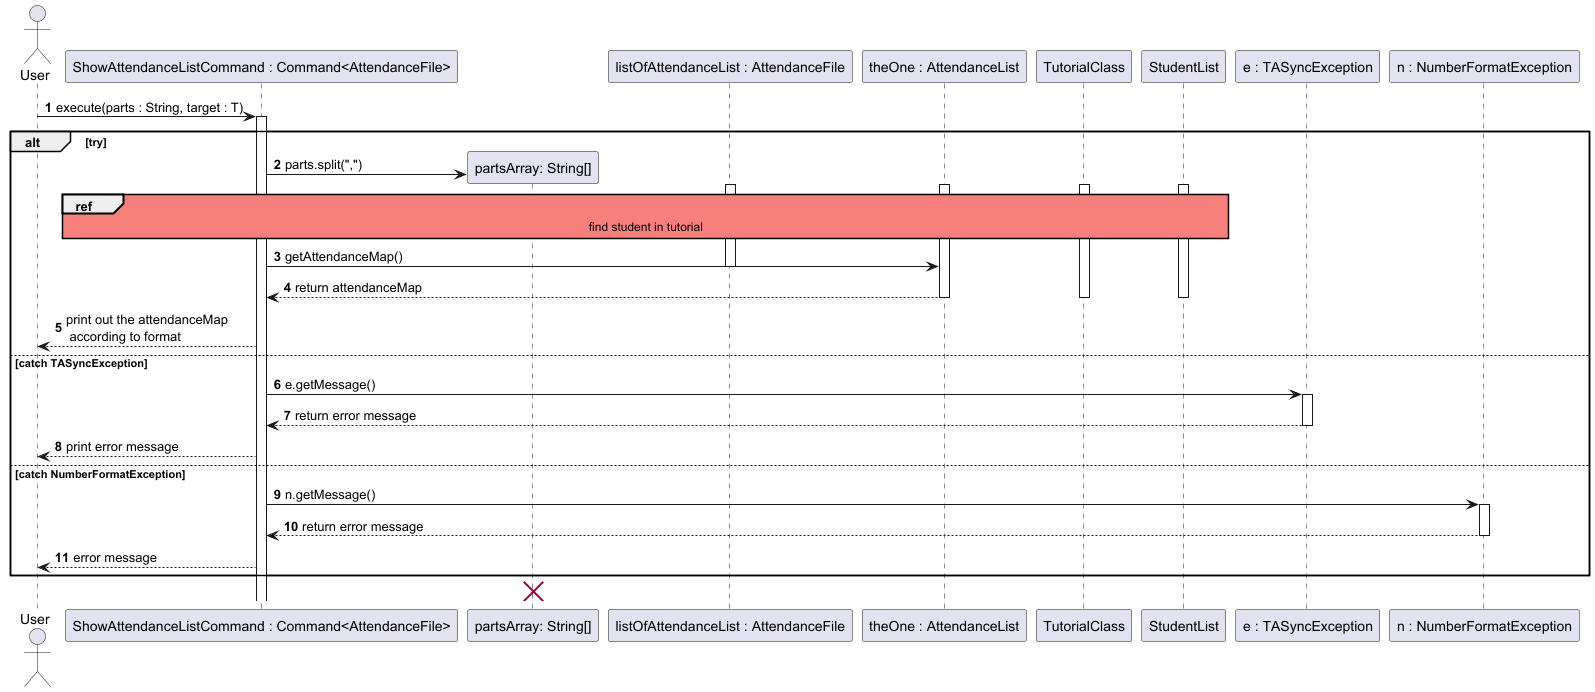

The diagram above was rendered by PlantUML. Its source (embedded in the PNG):
@startuml
'https://plantuml.com/sequence-diagram

autonumber
actor User
participant "ShowAttendanceListCommand : Command<AttendanceFile>" as command
participant "partsArray: String[]" as parts
participant "listOfAttendanceList : AttendanceFile" as listOfAttendanceList
participant "theOne : AttendanceList" as theOne
participant "TutorialClass" as tutorialClass
participant "StudentList" as studentList
participant "e : TASyncException" as e
participant "n : NumberFormatException" as n

skinparam sequenceReferenceBackgroundColor #f7807c

User -> command : execute(parts : String, target : T)
activate command
alt try

create parts
command -> parts : parts.split(",")
activate listOfAttendanceList
ref over command, listOfAttendanceList, theOne, tutorialClass, studentList
find student in tutorial
end ref


activate tutorialClass
activate studentList
activate theOne
command -> theOne : getAttendanceMap()
deactivate listOfAttendanceList
theOne --> command : return attendanceMap

deactivate theOne
deactivate tutorialClass
deactivate studentList
command --> User : print out the attendanceMap\n according to format

else catch TASyncException


    command -> e : e.getMessage()
    activate e
    e --> command : return error message
    deactivate e
    command --> User  : print error message

    else catch NumberFormatException
     command -> n : n.getMessage()
     activate n
     n --> command : return error message
     deactivate n
     command --> User : error message

end
destroy parts


@enduml